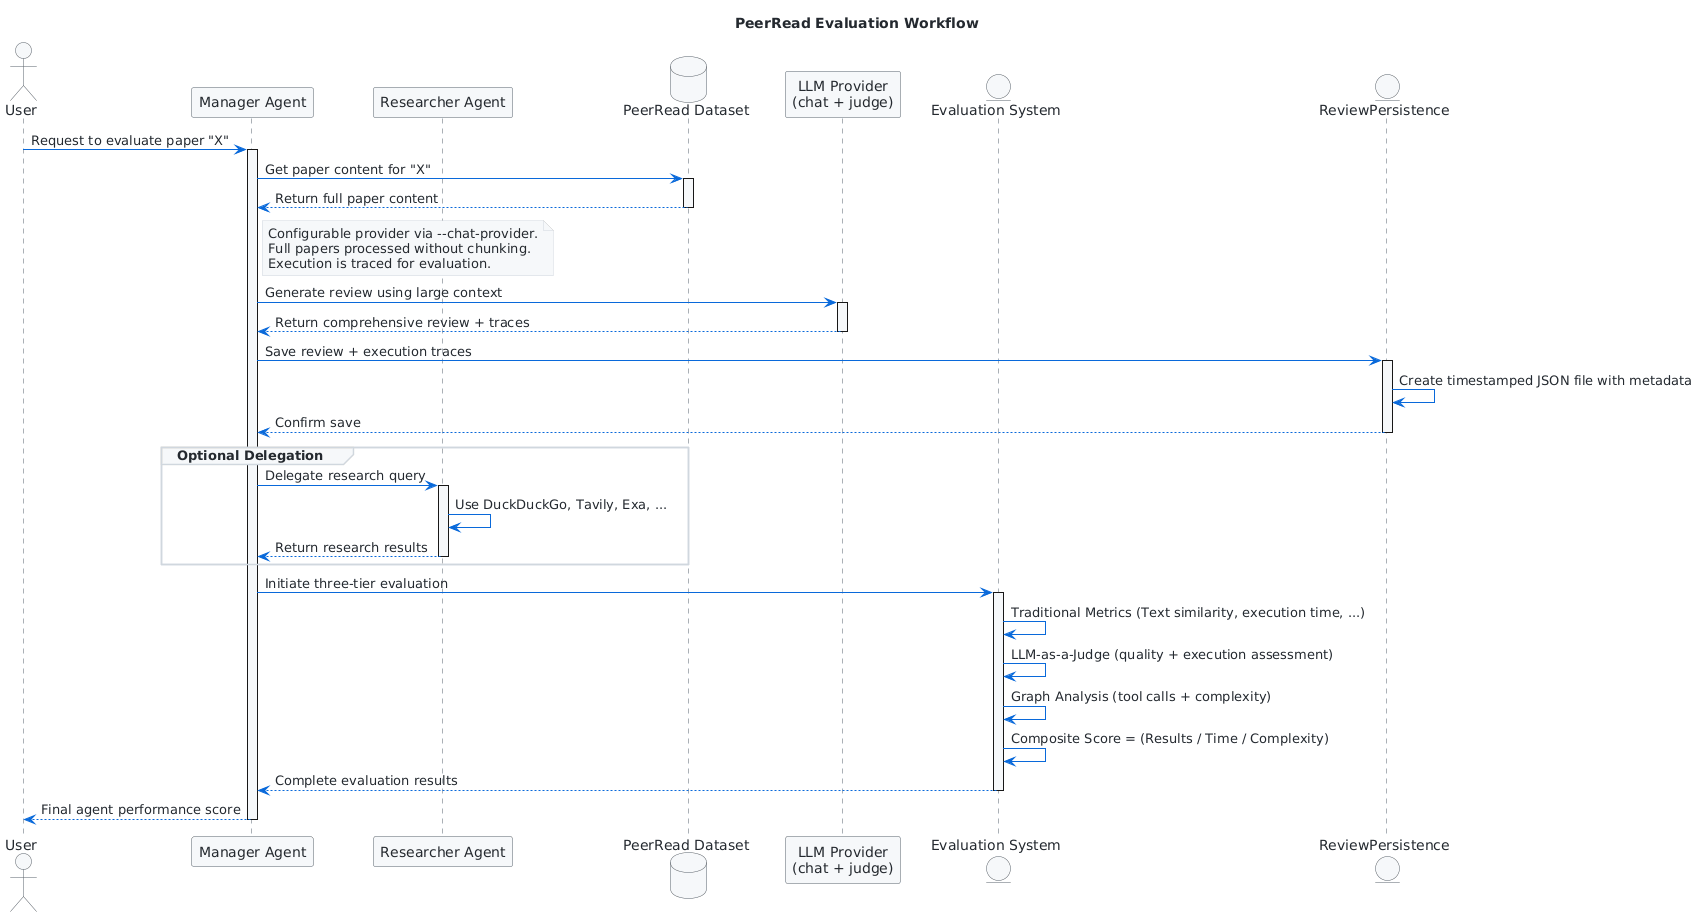

The diagram above was rendered by PlantUML. Its source (embedded in the PNG):
@startuml MAS-Review-Workflow
title PeerRead Evaluation Workflow

!log Current 'STYLE' dvar: STYLE
!log About to include: styles/github-STYLE.puml
!include styles/github-STYLE.puml

actor User
participant "Manager Agent" as Manager
participant "Researcher Agent" as Researcher
database "PeerRead Dataset" as DB
participant "LLM Provider\n(chat + judge)" as LLM
entity "Evaluation System" as EvalSystem
entity "ReviewPersistence" as Persistence

User -> Manager: Request to evaluate paper "X"
activate Manager

Manager -> DB: Get paper content for "X"
activate DB
DB --> Manager: Return full paper content
deactivate DB

note right of Manager
  Configurable provider via --chat-provider.
  Full papers processed without chunking.
  Execution is traced for evaluation.
end note

Manager -> LLM: Generate review using large context
activate LLM
LLM --> Manager: Return comprehensive review + traces
deactivate LLM

Manager -> Persistence: Save review + execution traces
activate Persistence
Persistence -> Persistence: Create timestamped JSON file with metadata
Persistence --> Manager: Confirm save
deactivate Persistence

group Optional Delegation
    Manager -> Researcher: Delegate research query
    activate Researcher
    Researcher -> Researcher: Use DuckDuckGo, Tavily, Exa, ...
    Researcher --> Manager: Return research results
    deactivate Researcher
end group

Manager -> EvalSystem: Initiate three-tier evaluation
activate EvalSystem

EvalSystem -> EvalSystem: Traditional Metrics (Text similarity, execution time, ...)
EvalSystem -> EvalSystem: LLM-as-a-Judge (quality + execution assessment)
EvalSystem -> EvalSystem: Graph Analysis (tool calls + complexity)
EvalSystem -> EvalSystem: Composite Score = (Results / Time / Complexity)

EvalSystem --> Manager: Complete evaluation results
deactivate EvalSystem

Manager --> User: Final agent performance score
deactivate Manager
@enduml